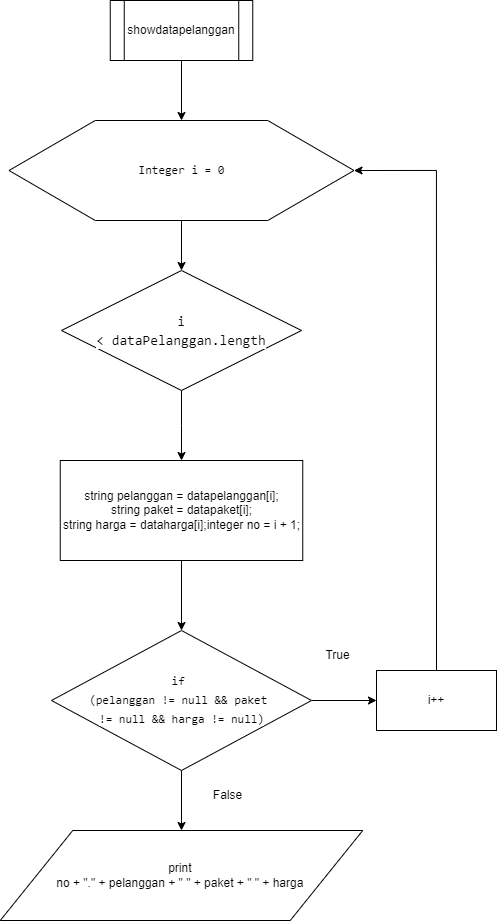

The diagram above was exported from draw.io. Its source (the exported page's mxGraphModel, read from the mxfile embedded in the PNG):
<mxGraphModel dx="897" dy="541" grid="1" gridSize="10" guides="1" tooltips="1" connect="1" arrows="1" fold="1" page="1" pageScale="1" pageWidth="850" pageHeight="1100" math="0" shadow="0">
  <root>
    <mxCell id="0" />
    <mxCell id="1" parent="0" />
    <mxCell id="9u3FWI2a9YMw21GMdv81-10" style="edgeStyle=orthogonalEdgeStyle;rounded=0;orthogonalLoop=1;jettySize=auto;html=1;exitX=0.5;exitY=1;exitDx=0;exitDy=0;fontSize=12;fontColor=#000000;" parent="1" source="9u3FWI2a9YMw21GMdv81-2" target="9u3FWI2a9YMw21GMdv81-4" edge="1">
      <mxGeometry relative="1" as="geometry" />
    </mxCell>
    <mxCell id="9u3FWI2a9YMw21GMdv81-2" value="showdatapelanggan" style="shape=process;whiteSpace=wrap;html=1;backgroundOutline=1;" parent="1" vertex="1">
      <mxGeometry x="373.75" y="10" width="142.5" height="60" as="geometry" />
    </mxCell>
    <mxCell id="gwc1gUrke_hzt4MSm_Ra-3" style="edgeStyle=orthogonalEdgeStyle;rounded=0;orthogonalLoop=1;jettySize=auto;html=1;exitX=0.5;exitY=1;exitDx=0;exitDy=0;fontColor=#000000;" parent="1" source="9u3FWI2a9YMw21GMdv81-4" target="gwc1gUrke_hzt4MSm_Ra-2" edge="1">
      <mxGeometry relative="1" as="geometry" />
    </mxCell>
    <mxCell id="9u3FWI2a9YMw21GMdv81-4" value="&lt;div style=&quot;font-family: Consolas, &amp;quot;Courier New&amp;quot;, monospace;&quot;&gt;&lt;font style=&quot;font-size: 12px;&quot;&gt;Integer i&amp;nbsp;=&amp;nbsp;0&lt;/font&gt;&lt;/div&gt;" style="shape=hexagon;perimeter=hexagonPerimeter2;whiteSpace=wrap;html=1;size=0.25" parent="1" vertex="1">
      <mxGeometry x="272.5" y="130" width="345" height="100" as="geometry" />
    </mxCell>
    <mxCell id="9u3FWI2a9YMw21GMdv81-14" style="edgeStyle=orthogonalEdgeStyle;rounded=0;orthogonalLoop=1;jettySize=auto;html=1;exitX=0.5;exitY=1;exitDx=0;exitDy=0;entryX=0.5;entryY=0;entryDx=0;entryDy=0;fontSize=12;fontColor=#000000;" parent="1" source="9u3FWI2a9YMw21GMdv81-6" target="9u3FWI2a9YMw21GMdv81-7" edge="1">
      <mxGeometry relative="1" as="geometry" />
    </mxCell>
    <mxCell id="gwc1gUrke_hzt4MSm_Ra-10" style="edgeStyle=orthogonalEdgeStyle;rounded=0;orthogonalLoop=1;jettySize=auto;html=1;exitX=1;exitY=0.5;exitDx=0;exitDy=0;fontColor=#000000;" parent="1" source="9u3FWI2a9YMw21GMdv81-6" target="gwc1gUrke_hzt4MSm_Ra-7" edge="1">
      <mxGeometry relative="1" as="geometry" />
    </mxCell>
    <mxCell id="9u3FWI2a9YMw21GMdv81-6" value="&lt;div style=&quot;font-family: Consolas, &amp;quot;Courier New&amp;quot;, monospace; line-height: 19px;&quot;&gt;&lt;span style=&quot;background-color: rgb(255, 255, 255);&quot;&gt;&lt;font style=&quot;font-size: 12px;&quot;&gt;if&amp;nbsp;&lt;/font&gt;&lt;/span&gt;&lt;/div&gt;&lt;div style=&quot;font-family: Consolas, &amp;quot;Courier New&amp;quot;, monospace; line-height: 19px;&quot;&gt;&lt;span style=&quot;background-color: rgb(255, 255, 255);&quot;&gt;&lt;font style=&quot;font-size: 12px;&quot;&gt;(pelanggan != null &amp;amp;&amp;amp; paket&amp;nbsp;&lt;/font&gt;&lt;/span&gt;&lt;/div&gt;&lt;div style=&quot;font-family: Consolas, &amp;quot;Courier New&amp;quot;, monospace; line-height: 19px;&quot;&gt;&lt;span style=&quot;background-color: rgb(255, 255, 255);&quot;&gt;&lt;font style=&quot;font-size: 12px;&quot;&gt;!= null &amp;amp;&amp;amp; harga != null)&lt;/font&gt;&lt;/span&gt;&lt;/div&gt;" style="shape=rhombus;html=1;dashed=0;whitespace=wrap;perimeter=rhombusPerimeter;fontColor=#000000;" parent="1" vertex="1">
      <mxGeometry x="315" y="640" width="260" height="140" as="geometry" />
    </mxCell>
    <mxCell id="9u3FWI2a9YMw21GMdv81-7" value="print&amp;nbsp;&lt;br&gt;no + &quot;.&quot; + pelanggan + &quot; &quot; + paket + &quot; &quot; + harga&amp;nbsp;" style="shape=parallelogram;perimeter=parallelogramPerimeter;whiteSpace=wrap;html=1;dashed=0;labelBackgroundColor=#FFFFFF;fontColor=#000000;" parent="1" vertex="1">
      <mxGeometry x="263.75" y="840" width="362.5" height="90" as="geometry" />
    </mxCell>
    <mxCell id="gwc1gUrke_hzt4MSm_Ra-13" style="edgeStyle=orthogonalEdgeStyle;rounded=0;orthogonalLoop=1;jettySize=auto;html=1;exitX=0.5;exitY=1;exitDx=0;exitDy=0;fontColor=#000000;" parent="1" source="gwc1gUrke_hzt4MSm_Ra-2" target="gwc1gUrke_hzt4MSm_Ra-11" edge="1">
      <mxGeometry relative="1" as="geometry" />
    </mxCell>
    <mxCell id="gwc1gUrke_hzt4MSm_Ra-2" value="&lt;div style=&quot;font-family: Consolas, &amp;quot;Courier New&amp;quot;, monospace; font-size: 14px; line-height: 19px;&quot;&gt;&lt;span style=&quot;background-color: rgb(255, 255, 255);&quot;&gt;&amp;nbsp;i&amp;nbsp;&lt;/span&gt;&lt;/div&gt;&lt;div style=&quot;font-family: Consolas, &amp;quot;Courier New&amp;quot;, monospace; font-size: 14px; line-height: 19px;&quot;&gt;&lt;span style=&quot;background-color: rgb(255, 255, 255);&quot;&gt;&amp;lt; dataPelanggan.length&lt;/span&gt;&lt;/div&gt;" style="rhombus;whiteSpace=wrap;html=1;" parent="1" vertex="1">
      <mxGeometry x="325" y="280" width="240" height="120" as="geometry" />
    </mxCell>
    <mxCell id="gwc1gUrke_hzt4MSm_Ra-8" style="edgeStyle=orthogonalEdgeStyle;rounded=0;orthogonalLoop=1;jettySize=auto;html=1;exitX=0.5;exitY=0;exitDx=0;exitDy=0;fontColor=#000000;entryX=1;entryY=0.5;entryDx=0;entryDy=0;" parent="1" source="gwc1gUrke_hzt4MSm_Ra-7" target="9u3FWI2a9YMw21GMdv81-4" edge="1">
      <mxGeometry relative="1" as="geometry">
        <mxPoint x="699.8695652173915" y="410" as="targetPoint" />
      </mxGeometry>
    </mxCell>
    <mxCell id="gwc1gUrke_hzt4MSm_Ra-7" value="i++" style="rounded=0;whiteSpace=wrap;html=1;labelBackgroundColor=#FFFFFF;fontColor=#000000;" parent="1" vertex="1">
      <mxGeometry x="640" y="680" width="120" height="60" as="geometry" />
    </mxCell>
    <mxCell id="gwc1gUrke_hzt4MSm_Ra-14" style="edgeStyle=orthogonalEdgeStyle;rounded=0;orthogonalLoop=1;jettySize=auto;html=1;exitX=0.5;exitY=1;exitDx=0;exitDy=0;entryX=0.5;entryY=0;entryDx=0;entryDy=0;fontColor=#000000;" parent="1" source="gwc1gUrke_hzt4MSm_Ra-11" target="9u3FWI2a9YMw21GMdv81-6" edge="1">
      <mxGeometry relative="1" as="geometry" />
    </mxCell>
    <mxCell id="gwc1gUrke_hzt4MSm_Ra-11" value="&lt;span style=&quot;&quot;&gt;string pelanggan = datapelanggan[i];&lt;/span&gt;&lt;br style=&quot;&quot;&gt;&lt;span style=&quot;&quot;&gt;string paket = datapaket[i];&lt;/span&gt;&lt;br style=&quot;&quot;&gt;&lt;span style=&quot;&quot;&gt;string harga = dataharga[i];integer no = i + 1;&lt;/span&gt;" style="rounded=0;whiteSpace=wrap;html=1;labelBackgroundColor=#FFFFFF;fontColor=#000000;" parent="1" vertex="1">
      <mxGeometry x="323.75" y="470" width="242.5" height="100" as="geometry" />
    </mxCell>
    <mxCell id="IPAyZM_DPUCfwY35vT2--1" value="True" style="text;html=1;align=center;verticalAlign=middle;resizable=0;points=[];autosize=1;strokeColor=none;fillColor=none;" vertex="1" parent="1">
      <mxGeometry x="576.25" y="650" width="50" height="30" as="geometry" />
    </mxCell>
    <mxCell id="IPAyZM_DPUCfwY35vT2--2" value="False" style="text;html=1;align=center;verticalAlign=middle;resizable=0;points=[];autosize=1;strokeColor=none;fillColor=none;" vertex="1" parent="1">
      <mxGeometry x="466.25" y="790" width="50" height="30" as="geometry" />
    </mxCell>
  </root>
</mxGraphModel>